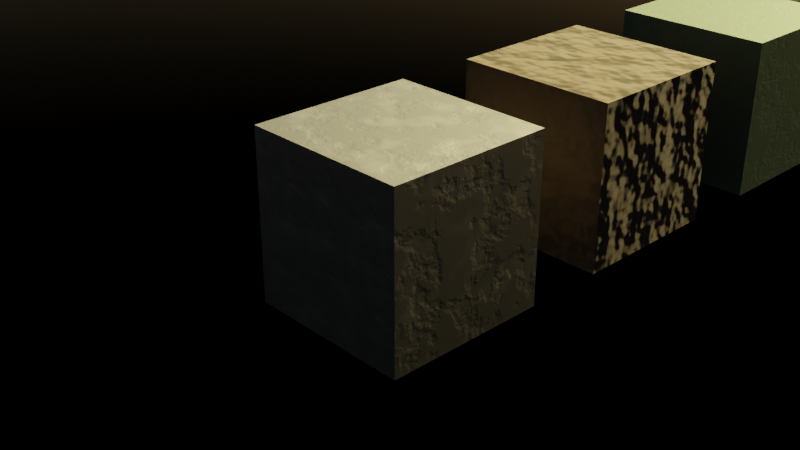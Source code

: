 # Source: Material.blend  (saved by Blender 3.0.42; exported with 4.5.12 LTS)
import bpy
from mathutils import Matrix  # noqa: F401  (used for matrix-valued properties, if any)

bpy.ops.wm.read_factory_settings(use_empty=True)
scene = bpy.context.scene
scene.name = 'Scene'

# ---- collections
col_collection = bpy.data.collections.new('Collection'); scene.collection.children.link(col_collection)

# ---- materials (node trees are filled in below, after node groups)
mat_steel = bpy.data.materials.new('Steel')
mat_steel.alpha_threshold = 0.0
mat_steel.line_color = (0.0, 0.0, 0.0, 1.0)
mat_dirt = bpy.data.materials.new('Dirt')
mat_dirt.alpha_threshold = 0.0
mat_dirt.line_color = (0.0, 0.0, 0.0, 1.0)
mat_paint = bpy.data.materials.new('Paint')
mat_paint.alpha_threshold = 0.0
mat_paint.line_color = (0.0, 0.0, 0.0, 1.0)
mat_stone = bpy.data.materials.new('Stone')
mat_stone.alpha_threshold = 0.0
mat_stone.line_color = (0.0, 0.0, 0.0, 1.0)
mat_road = bpy.data.materials.new('Road')
mat_road.alpha_threshold = 0.0
mat_road.line_color = (0.0, 0.0, 0.0, 1.0)
mat_pavement = bpy.data.materials.new('Pavement')
mat_pavement.alpha_threshold = 0.0
mat_pavement.line_color = (0.0, 0.0, 0.0, 1.0)
mat_glass = bpy.data.materials.new('Glass')
mat_glass.alpha_threshold = 0.0
mat_glass.line_color = (0.0, 0.0, 0.0, 1.0)

# ---- material node trees
mat_steel.use_nodes = True; mat_steel.node_tree.nodes.clear()
_N = mat_steel.node_tree.nodes; _L = mat_steel.node_tree.links
n0 = _N.new('ShaderNodeBump'); n0.name = 'Bump'; n0.location = (-117, -211)
n0.inputs[1].default_value = 0.02
n0.inputs[2].default_value = 1.0
n1 = _N.new('ShaderNodeTexNoise'); n1.name = 'Noise Texture'; n1.location = (-557, -208)
n1.inputs[2].default_value = 5.7
n1.inputs[3].default_value = 7.6
n1.inputs[4].default_value = 0.5667
n2 = _N.new('ShaderNodeClamp'); n2.name = 'Clamp'; n2.location = (-337, -204)
n2.inputs[1].default_value = 0.4
n2.inputs[2].default_value = 0.5
n3 = _N.new('ShaderNodeTexNoise'); n3.name = 'Noise Texture.001'; n3.location = (-417, 240)
n4 = _N.new('ShaderNodeRGB'); n4.name = 'RGB'; n4.location = (-198, 415)
n4.outputs[0].default_value = (0.03631, 0.03631, 0.03631, 1.0)
n5 = _N.new('ShaderNodeOutputMaterial'); n5.name = 'Material Output'; n5.location = (505, 303)
n6 = _N.new('ShaderNodeBsdfPrincipled'); n6.name = 'Principled BSDF'; n6.location = (215, 303)
n6.distribution = 'GGX'
n6.subsurface_method = 'RANDOM_WALK_SKIN'
n6.inputs[1].default_value = 1.0
n6.inputs[2].default_value = 0.3864
n6.inputs[3].default_value = 1.45
n6.inputs[13].default_value = 0.0
n6.inputs[20].default_value = 0.07545
n6.inputs[27].default_value = (0.0, 0.0, 0.0, 1.0)
n6.inputs[28].default_value = 1.0
n7 = _N.new('ShaderNodeMix'); n7.name = 'Mix'; n7.location = (22, 222)
n7.data_type = 'RGBA'
n8 = _N.new('ShaderNodeClamp'); n8.name = 'Clamp.001'; n8.location = (-197, 207)
n8.inputs[1].default_value = 0.5
n8.inputs[2].default_value = 0.7
_L.new(n6.outputs[0], n5.inputs[0])
_L.new(n0.outputs[0], n6.inputs[5])
_L.new(n1.outputs[0], n2.inputs[0])
_L.new(n2.outputs[0], n0.inputs[3])
_L.new(n3.outputs[0], n8.inputs[0])
_L.new(n4.outputs[0], n7.inputs[6])
_L.new(n7.outputs[2], n6.inputs[0])
_L.new(n8.outputs[0], n7.inputs[7])
n5.is_active_output = True
mat_dirt.use_nodes = True; mat_dirt.node_tree.nodes.clear()
_N = mat_dirt.node_tree.nodes; _L = mat_dirt.node_tree.links
n0 = _N.new('ShaderNodeOutputMaterial'); n0.name = 'Material Output'; n0.location = (300, 300)
n1 = _N.new('ShaderNodeBsdfPrincipled'); n1.name = 'Principled BSDF'; n1.location = (10, 300)
n1.distribution = 'GGX'
n1.subsurface_method = 'RANDOM_WALK_SKIN'
n1.inputs[0].default_value = (0.02238, 0.0138, 0.008428, 1.0)
n1.inputs[2].default_value = 1.0
n1.inputs[3].default_value = 1.45
n1.inputs[13].default_value = 0.2591
n1.inputs[27].default_value = (0.0, 0.0, 0.0, 1.0)
n1.inputs[28].default_value = 1.0
n2 = _N.new('ShaderNodeBump'); n2.name = 'Bump'; n2.location = (-162, -211)
n2.inputs[0].default_value = 0.2667
n2.inputs[1].default_value = 1.0
n2.inputs[2].default_value = 1.0
n3 = _N.new('ShaderNodeTexNoise'); n3.name = 'Noise Texture'; n3.location = (-335, -214)
_L.new(n1.outputs[0], n0.inputs[0])
_L.new(n2.outputs[0], n1.inputs[5])
_L.new(n3.outputs[0], n2.inputs[3])
n0.is_active_output = True
mat_paint.use_nodes = True; mat_paint.node_tree.nodes.clear()
_N = mat_paint.node_tree.nodes; _L = mat_paint.node_tree.links
n0 = _N.new('ShaderNodeRGB'); n0.name = 'RGB'; n0.location = (-198, 415)
n0.outputs[0].default_value = (0.07036, 0.1144, 0.07619, 1.0)
n1 = _N.new('ShaderNodeOutputMaterial'); n1.name = 'Material Output'; n1.location = (624, 303)
n2 = _N.new('ShaderNodeBsdfPrincipled'); n2.name = 'Principled BSDF'; n2.location = (334, 303)
n2.distribution = 'GGX'
n2.subsurface_method = 'RANDOM_WALK_SKIN'
n2.inputs[3].default_value = 1.45
n2.inputs[13].default_value = 0.0
n2.inputs[19].default_value = 0.25
n2.inputs[20].default_value = 1.0
n2.inputs[27].default_value = (0.0, 0.0, 0.0, 1.0)
n2.inputs[28].default_value = 1.0
n3 = _N.new('ShaderNodeMix'); n3.name = 'Mix'; n3.location = (103, 223)
n3.data_type = 'RGBA'
n3.inputs[7].default_value = (0.0, 0.0, 0.0, 1.0)
n4 = _N.new('ShaderNodeTexNoise'); n4.name = 'Noise Texture'; n4.location = (-534, -103)
n4.inputs[3].default_value = 5.0
n4.inputs[4].default_value = 0.85
n5 = _N.new('ShaderNodeClamp'); n5.name = 'Clamp'; n5.location = (-337, -204)
n5.inputs[1].default_value = 0.45
n5.inputs[2].default_value = 0.5
n6 = _N.new('ShaderNodeMath'); n6.name = 'Math'; n6.location = (-108, 113)
n6.operation = 'SUBTRACT'
n6.inputs[1].default_value = 0.1
n7 = _N.new('ShaderNodeInvert'); n7.name = 'Invert'; n7.location = (150, -72)
n8 = _N.new('ShaderNodeBump'); n8.name = 'Bump'; n8.location = (150, -209)
n8.inputs[1].default_value = 0.02
n8.inputs[2].default_value = 1.0
_L.new(n2.outputs[0], n1.inputs[0])
_L.new(n8.outputs[0], n2.inputs[5])
_L.new(n4.outputs[0], n5.inputs[0])
_L.new(n5.outputs[0], n8.inputs[3])
_L.new(n0.outputs[0], n3.inputs[6])
_L.new(n7.outputs[0], n2.inputs[2])
_L.new(n3.outputs[2], n2.inputs[0])
_L.new(n5.outputs[0], n6.inputs[0])
_L.new(n5.outputs[0], n7.inputs[0])
_L.new(n4.outputs[1], n7.inputs[1])
_L.new(n5.outputs[0], n2.inputs[1])
_L.new(n6.outputs[0], n3.inputs[0])
n1.is_active_output = True
mat_stone.use_nodes = True; mat_stone.node_tree.nodes.clear()
_N = mat_stone.node_tree.nodes; _L = mat_stone.node_tree.links
n0 = _N.new('ShaderNodeOutputMaterial'); n0.name = 'Material Output'; n0.location = (624, 303)
n1 = _N.new('ShaderNodeBsdfPrincipled'); n1.name = 'Principled BSDF'; n1.location = (334, 303)
n1.distribution = 'GGX'
n1.subsurface_method = 'RANDOM_WALK_SKIN'
n1.inputs[0].default_value = (0.5685, 0.4218, 0.298, 1.0)
n1.inputs[2].default_value = 1.0
n1.inputs[3].default_value = 1.45
n1.inputs[13].default_value = 0.0
n1.inputs[19].default_value = 0.25
n1.inputs[20].default_value = 1.0
n1.inputs[27].default_value = (0.0, 0.0, 0.0, 1.0)
n1.inputs[28].default_value = 1.0
n2 = _N.new('ShaderNodeTexNoise'); n2.name = 'Noise Texture'; n2.location = (-534, -103)
n2.inputs[2].default_value = 10.8
n2.inputs[3].default_value = 10.0
n2.inputs[4].default_value = 0.9
n3 = _N.new('ShaderNodeClamp'); n3.name = 'Clamp'; n3.location = (-337, -204)
n3.inputs[1].default_value = 0.45
n3.inputs[2].default_value = 0.5
n4 = _N.new('ShaderNodeBump'); n4.name = 'Bump'; n4.location = (150, -209)
n4.inputs[1].default_value = 0.02
n4.inputs[2].default_value = 1.0
_L.new(n1.outputs[0], n0.inputs[0])
_L.new(n4.outputs[0], n1.inputs[5])
_L.new(n2.outputs[0], n3.inputs[0])
_L.new(n3.outputs[0], n4.inputs[3])
n0.is_active_output = True
mat_road.use_nodes = True; mat_road.node_tree.nodes.clear()
_N = mat_road.node_tree.nodes; _L = mat_road.node_tree.links
n0 = _N.new('ShaderNodeOutputMaterial'); n0.name = 'Material Output'; n0.location = (624, 303)
n1 = _N.new('ShaderNodeBsdfPrincipled'); n1.name = 'Principled BSDF'; n1.location = (334, 303)
n1.distribution = 'GGX'
n1.subsurface_method = 'RANDOM_WALK_SKIN'
n1.inputs[0].default_value = (0.0156, 0.01249, 0.009737, 1.0)
n1.inputs[2].default_value = 0.0
n1.inputs[3].default_value = 1.45
n1.inputs[13].default_value = 0.03636
n1.inputs[19].default_value = 0.25
n1.inputs[20].default_value = 1.0
n1.inputs[27].default_value = (0.0, 0.0, 0.0, 1.0)
n1.inputs[28].default_value = 1.0
n2 = _N.new('ShaderNodeBump'); n2.name = 'Bump'; n2.location = (150, -209)
n2.inputs[1].default_value = 0.02
n2.inputs[2].default_value = 1.0
n3 = _N.new('ShaderNodeTexNoise'); n3.name = 'Noise Texture'; n3.location = (-140, -220)
n3.inputs[2].default_value = 0.1
n3.inputs[3].default_value = 10.0
n3.inputs[4].default_value = 0.9
_L.new(n1.outputs[0], n0.inputs[0])
_L.new(n2.outputs[0], n1.inputs[5])
_L.new(n3.outputs[0], n2.inputs[3])
n0.is_active_output = True
mat_pavement.use_nodes = True; mat_pavement.node_tree.nodes.clear()
_N = mat_pavement.node_tree.nodes; _L = mat_pavement.node_tree.links
n0 = _N.new('ShaderNodeOutputMaterial'); n0.name = 'Material Output'; n0.location = (624, 303)
n1 = _N.new('ShaderNodeBsdfPrincipled'); n1.name = 'Principled BSDF'; n1.location = (334, 303)
n1.distribution = 'GGX'
n1.subsurface_method = 'RANDOM_WALK_SKIN'
n1.inputs[0].default_value = (0.1054, 0.1054, 0.1054, 1.0)
n1.inputs[2].default_value = 1.0
n1.inputs[3].default_value = 1.45
n1.inputs[13].default_value = 0.0
n1.inputs[20].default_value = 0.0
n1.inputs[27].default_value = (0.0, 0.0, 0.0, 1.0)
n1.inputs[28].default_value = 1.0
n2 = _N.new('ShaderNodeBump'); n2.name = 'Bump'; n2.location = (150, -209)
n2.inputs[1].default_value = 0.12
n2.inputs[2].default_value = 1.0
n3 = _N.new('ShaderNodeTexNoise'); n3.name = 'Noise Texture'; n3.location = (-140, -220)
n3.inputs[2].default_value = 0.1
n3.inputs[3].default_value = 10.0
n3.inputs[4].default_value = 0.9
_L.new(n1.outputs[0], n0.inputs[0])
_L.new(n2.outputs[0], n1.inputs[5])
_L.new(n3.outputs[0], n2.inputs[3])
n0.is_active_output = True
mat_glass.use_nodes = True; mat_glass.node_tree.nodes.clear()
_N = mat_glass.node_tree.nodes; _L = mat_glass.node_tree.links
n0 = _N.new('ShaderNodeBsdfGlass'); n0.name = 'Glass BSDF'; n0.location = (400, 300)
n0.distribution = 'BECKMANN'
n0.inputs[0].default_value = (0.7937, 0.8992, 0.9972, 1.0)
n0.inputs[1].default_value = 0.25
n0.inputs[2].default_value = 1.0
n1 = _N.new('ShaderNodeOutputMaterial'); n1.name = 'Material Output'; n1.location = (624, 303)
_L.new(n0.outputs[0], n1.inputs[0])
n1.is_active_output = True

# ---- world
world_world = bpy.data.worlds.new('World'); scene.world = world_world
world_world.use_nodes = True; world_world.node_tree.nodes.clear()
_N = world_world.node_tree.nodes; _L = world_world.node_tree.links
n0 = _N.new('ShaderNodeOutputWorld'); n0.name = 'World Output'; n0.location = (300, 300)
n1 = _N.new('ShaderNodeBackground'); n1.name = 'Background'; n1.location = (10, 300)
n1.inputs[1].default_value = 0.05
n2 = _N.new('ShaderNodeTexSky'); n2.name = 'Sky Texture'; n2.location = (-200, 280)
_L.new(n1.outputs[0], n0.inputs[0])
_L.new(n2.outputs[0], n1.inputs[0])
n0.is_active_output = True
world_world.color = (0.05088, 0.05088, 0.05088)
world_world.use_sun_shadow = False
world_world.sun_shadow_jitter_overblur = 0.0

# ---- cameras
cam_camera = bpy.data.cameras.new('Camera')
cam_camera.clip_end = 100.0
cam_camera.ortho_scale = 7.314

# ---- lights
light_light = bpy.data.lights.new('Light', 'SUN')
light_light.color = (1.0, 0.8253, 0.3227)
light_light.transmission_factor = 0.0
light_light.angle = 0.1993
light_light.energy = 50.0
light_light.shadow_soft_size = 0.1
light_light.shadow_cascade_max_distance = 1000.0

# ---- meshes
me_cube = bpy.data.meshes.new('Cube')
me_cube.from_pydata([(1.0, 1.0, 1.0), (1.0, 1.0, -1.0), (1.0, -1.0, 1.0), (1.0, -1.0, -1.0), (-1.0, 1.0, 1.0), (-1.0, 1.0, -1.0), (-1.0, -1.0, 1.0), (-1.0, -1.0, -1.0)], [], [(0, 4, 6, 2), (3, 2, 6, 7), (7, 6, 4, 5), (5, 1, 3, 7), (1, 0, 2, 3), (5, 4, 0, 1)])
_uv = me_cube.uv_layers.new(name='UVMap')
_uv.uv.foreach_set('vector', [0.625, 0.5, 0.875, 0.5, 0.875, 0.75, 0.625, 0.75, 0.375, 0.75, 0.625, 0.75, 0.625, 1.0, 0.375, 1.0, 0.375, 0.0, 0.625, 0.0, 0.625, 0.25, 0.375, 0.25, 0.125, 0.5, 0.375, 0.5, 0.375, 0.75, 0.125, 0.75, 0.375, 0.5, 0.625, 0.5, 0.625, 0.75, 0.375, 0.75, 0.375, 0.25, 0.625, 0.25, 0.625, 0.5, 0.375, 0.5])
me_cube.materials.append(mat_steel)
me_cube.use_remesh_preserve_volume = False
me_cube.use_remesh_preserve_attributes = False
me_cube.use_mirror_vertex_groups = False
me_cube.update()
me_cube_001 = bpy.data.meshes.new('Cube.001')
me_cube_001.from_pydata([(1.0, 1.0, 1.0), (1.0, 1.0, -1.0), (1.0, -1.0, 1.0), (1.0, -1.0, -1.0), (-1.0, 1.0, 1.0), (-1.0, 1.0, -1.0), (-1.0, -1.0, 1.0), (-1.0, -1.0, -1.0)], [], [(0, 4, 6, 2), (3, 2, 6, 7), (7, 6, 4, 5), (5, 1, 3, 7), (1, 0, 2, 3), (5, 4, 0, 1)])
_uv = me_cube_001.uv_layers.new(name='UVMap')
_uv.uv.foreach_set('vector', [0.625, 0.5, 0.875, 0.5, 0.875, 0.75, 0.625, 0.75, 0.375, 0.75, 0.625, 0.75, 0.625, 1.0, 0.375, 1.0, 0.375, 0.0, 0.625, 0.0, 0.625, 0.25, 0.375, 0.25, 0.125, 0.5, 0.375, 0.5, 0.375, 0.75, 0.125, 0.75, 0.375, 0.5, 0.625, 0.5, 0.625, 0.75, 0.375, 0.75, 0.375, 0.25, 0.625, 0.25, 0.625, 0.5, 0.375, 0.5])
me_cube_001.materials.append(mat_dirt)
me_cube_001.use_remesh_preserve_volume = False
me_cube_001.use_remesh_preserve_attributes = False
me_cube_001.use_mirror_vertex_groups = False
me_cube_001.update()
me_cube_002 = bpy.data.meshes.new('Cube.002')
me_cube_002.from_pydata([(1.0, 1.0, 1.0), (1.0, 1.0, -1.0), (1.0, -1.0, 1.0), (1.0, -1.0, -1.0), (-1.0, 1.0, 1.0), (-1.0, 1.0, -1.0), (-1.0, -1.0, 1.0), (-1.0, -1.0, -1.0)], [], [(0, 4, 6, 2), (3, 2, 6, 7), (7, 6, 4, 5), (5, 1, 3, 7), (1, 0, 2, 3), (5, 4, 0, 1)])
_uv = me_cube_002.uv_layers.new(name='UVMap')
_uv.uv.foreach_set('vector', [0.625, 0.5, 0.875, 0.5, 0.875, 0.75, 0.625, 0.75, 0.375, 0.75, 0.625, 0.75, 0.625, 1.0, 0.375, 1.0, 0.375, 0.0, 0.625, 0.0, 0.625, 0.25, 0.375, 0.25, 0.125, 0.5, 0.375, 0.5, 0.375, 0.75, 0.125, 0.75, 0.375, 0.5, 0.625, 0.5, 0.625, 0.75, 0.375, 0.75, 0.375, 0.25, 0.625, 0.25, 0.625, 0.5, 0.375, 0.5])
me_cube_002.materials.append(mat_paint)
me_cube_002.use_remesh_preserve_volume = False
me_cube_002.use_remesh_preserve_attributes = False
me_cube_002.use_mirror_vertex_groups = False
me_cube_002.update()
me_cube_003 = bpy.data.meshes.new('Cube.003')
me_cube_003.from_pydata([(1.0, 1.0, 1.0), (1.0, 1.0, -1.0), (1.0, -1.0, 1.0), (1.0, -1.0, -1.0), (-1.0, 1.0, 1.0), (-1.0, 1.0, -1.0), (-1.0, -1.0, 1.0), (-1.0, -1.0, -1.0)], [], [(0, 4, 6, 2), (3, 2, 6, 7), (7, 6, 4, 5), (5, 1, 3, 7), (1, 0, 2, 3), (5, 4, 0, 1)])
_uv = me_cube_003.uv_layers.new(name='UVMap')
_uv.uv.foreach_set('vector', [0.625, 0.5, 0.875, 0.5, 0.875, 0.75, 0.625, 0.75, 0.375, 0.75, 0.625, 0.75, 0.625, 1.0, 0.375, 1.0, 0.375, 0.0, 0.625, 0.0, 0.625, 0.25, 0.375, 0.25, 0.125, 0.5, 0.375, 0.5, 0.375, 0.75, 0.125, 0.75, 0.375, 0.5, 0.625, 0.5, 0.625, 0.75, 0.375, 0.75, 0.375, 0.25, 0.625, 0.25, 0.625, 0.5, 0.375, 0.5])
me_cube_003.materials.append(mat_stone)
me_cube_003.use_remesh_preserve_volume = False
me_cube_003.use_remesh_preserve_attributes = False
me_cube_003.use_mirror_vertex_groups = False
me_cube_003.update()
me_cube_004 = bpy.data.meshes.new('Cube.004')
me_cube_004.from_pydata([(1.0, 1.0, 1.0), (1.0, 1.0, -1.0), (1.0, -1.0, 1.0), (1.0, -1.0, -1.0), (-1.0, 1.0, 1.0), (-1.0, 1.0, -1.0), (-1.0, -1.0, 1.0), (-1.0, -1.0, -1.0)], [], [(0, 4, 6, 2), (3, 2, 6, 7), (7, 6, 4, 5), (5, 1, 3, 7), (1, 0, 2, 3), (5, 4, 0, 1)])
_uv = me_cube_004.uv_layers.new(name='UVMap')
_uv.uv.foreach_set('vector', [0.625, 0.5, 0.875, 0.5, 0.875, 0.75, 0.625, 0.75, 0.375, 0.75, 0.625, 0.75, 0.625, 1.0, 0.375, 1.0, 0.375, 0.0, 0.625, 0.0, 0.625, 0.25, 0.375, 0.25, 0.125, 0.5, 0.375, 0.5, 0.375, 0.75, 0.125, 0.75, 0.375, 0.5, 0.625, 0.5, 0.625, 0.75, 0.375, 0.75, 0.375, 0.25, 0.625, 0.25, 0.625, 0.5, 0.375, 0.5])
me_cube_004.materials.append(mat_road)
me_cube_004.use_remesh_preserve_volume = False
me_cube_004.use_remesh_preserve_attributes = False
me_cube_004.use_mirror_vertex_groups = False
me_cube_004.update()
me_cube_005 = bpy.data.meshes.new('Cube.005')
me_cube_005.from_pydata([(1.0, 1.0, 1.0), (1.0, 1.0, -1.0), (1.0, -1.0, 1.0), (1.0, -1.0, -1.0), (-1.0, 1.0, 1.0), (-1.0, 1.0, -1.0), (-1.0, -1.0, 1.0), (-1.0, -1.0, -1.0)], [], [(0, 4, 6, 2), (3, 2, 6, 7), (7, 6, 4, 5), (5, 1, 3, 7), (1, 0, 2, 3), (5, 4, 0, 1)])
_uv = me_cube_005.uv_layers.new(name='UVMap')
_uv.uv.foreach_set('vector', [0.625, 0.5, 0.875, 0.5, 0.875, 0.75, 0.625, 0.75, 0.375, 0.75, 0.625, 0.75, 0.625, 1.0, 0.375, 1.0, 0.375, 0.0, 0.625, 0.0, 0.625, 0.25, 0.375, 0.25, 0.125, 0.5, 0.375, 0.5, 0.375, 0.75, 0.125, 0.75, 0.375, 0.5, 0.625, 0.5, 0.625, 0.75, 0.375, 0.75, 0.375, 0.25, 0.625, 0.25, 0.625, 0.5, 0.375, 0.5])
me_cube_005.materials.append(mat_pavement)
me_cube_005.use_remesh_preserve_volume = False
me_cube_005.use_remesh_preserve_attributes = False
me_cube_005.use_mirror_vertex_groups = False
me_cube_005.update()
me_cube_006 = bpy.data.meshes.new('Cube.006')
me_cube_006.from_pydata([(1.0, 1.0, 1.0), (1.0, 1.0, -1.0), (1.0, -1.0, 1.0), (1.0, -1.0, -1.0), (-1.0, 1.0, 1.0), (-1.0, 1.0, -1.0), (-1.0, -1.0, 1.0), (-1.0, -1.0, -1.0)], [], [(0, 4, 6, 2), (3, 2, 6, 7), (7, 6, 4, 5), (5, 1, 3, 7), (1, 0, 2, 3), (5, 4, 0, 1)])
_uv = me_cube_006.uv_layers.new(name='UVMap')
_uv.uv.foreach_set('vector', [0.625, 0.5, 0.875, 0.5, 0.875, 0.75, 0.625, 0.75, 0.375, 0.75, 0.625, 0.75, 0.625, 1.0, 0.375, 1.0, 0.375, 0.0, 0.625, 0.0, 0.625, 0.25, 0.375, 0.25, 0.125, 0.5, 0.375, 0.5, 0.375, 0.75, 0.125, 0.75, 0.375, 0.5, 0.625, 0.5, 0.625, 0.75, 0.375, 0.75, 0.375, 0.25, 0.625, 0.25, 0.625, 0.5, 0.375, 0.5])
me_cube_006.materials.append(mat_glass)
me_cube_006.use_remesh_preserve_volume = False
me_cube_006.use_remesh_preserve_attributes = False
me_cube_006.use_mirror_vertex_groups = False
me_cube_006.update()

# ---- objects
ob_cube = bpy.data.objects.new('Cube', me_cube)
ob_light = bpy.data.objects.new('Light', light_light)
ob_camera = bpy.data.objects.new('Camera', cam_camera)
ob_cube_001 = bpy.data.objects.new('Cube.001', me_cube_001)
ob_cube_002 = bpy.data.objects.new('Cube.002', me_cube_002)
ob_cube_003 = bpy.data.objects.new('Cube.003', me_cube_003)
ob_cube_004 = bpy.data.objects.new('Cube.004', me_cube_004)
ob_cube_005 = bpy.data.objects.new('Cube.005', me_cube_005)
ob_cube_006 = bpy.data.objects.new('Cube.006', me_cube_006)

# ---- transforms, parenting, visibility, modifiers, constraints
ob_cube.location = (0.0, 0.0, 0.0)
ob_cube.lock_rotations_4d = False
ob_cube.empty_display_type = 'ARROWS'
ob_cube.lineart.crease_threshold = 0.0
ob_light.location = (4.076, 1.005, 5.904)
ob_light.rotation_euler = (0.7703, 0.6986, 2.58)
ob_light.lock_rotations_4d = False
ob_light.empty_display_type = 'ARROWS'
ob_light.color = (0.0, 0.0, 0.0, 0.0)
ob_light.lineart.crease_threshold = 0.0
ob_camera.location = (7.359, -6.926, 4.958)
ob_camera.rotation_euler = (1.109, 0.0, 0.8149)
ob_camera.lock_rotations_4d = False
ob_camera.empty_display_type = 'ARROWS'
ob_camera.color = (0.0, 0.0, 0.0, 0.0)
ob_camera.display_type = 'WIRE'
ob_camera.lineart.crease_threshold = 0.0
ob_cube_001.location = (0.0, 3.0, 0.0)
ob_cube_001.lock_rotations_4d = False
ob_cube_001.empty_display_type = 'ARROWS'
ob_cube_001.lineart.crease_threshold = 0.0
ob_cube_002.location = (0.0, 6.0, 0.0)
ob_cube_002.lock_rotations_4d = False
ob_cube_002.empty_display_type = 'ARROWS'
ob_cube_002.lineart.crease_threshold = 0.0
ob_cube_003.location = (0.0, 9.0, 0.0)
ob_cube_003.lock_rotations_4d = False
ob_cube_003.empty_display_type = 'ARROWS'
ob_cube_003.lineart.crease_threshold = 0.0
ob_cube_004.location = (0.0, 12.0, 0.0)
ob_cube_004.lock_rotations_4d = False
ob_cube_004.empty_display_type = 'ARROWS'
ob_cube_004.lineart.crease_threshold = 0.0
ob_cube_005.location = (0.0, 15.0, 0.0)
ob_cube_005.lock_rotations_4d = False
ob_cube_005.empty_display_type = 'ARROWS'
ob_cube_005.lineart.crease_threshold = 0.0
ob_cube_006.location = (0.0, 18.0, 0.0)
ob_cube_006.lock_rotations_4d = False
ob_cube_006.empty_display_type = 'ARROWS'
ob_cube_006.lineart.crease_threshold = 0.0

# ---- collection membership
col_collection.objects.link(ob_cube)
col_collection.objects.link(ob_light)
col_collection.objects.link(ob_camera)
col_collection.objects.link(ob_cube_001)
col_collection.objects.link(ob_cube_002)
col_collection.objects.link(ob_cube_003)
col_collection.objects.link(ob_cube_004)
col_collection.objects.link(ob_cube_005)
col_collection.objects.link(ob_cube_006)

# ---- scene / render settings (as saved in the file)
scene.camera = ob_camera
scene.frame_start = 1; scene.frame_end = 250; scene.frame_set(1)
scene.render.engine = 'CYCLES'
scene.cycles.sampling_pattern = 'TABULATED_SOBOL'
scene.cycles.use_light_tree = False
scene.view_settings.view_transform = 'Filmic'
bpy.context.view_layer.update()
